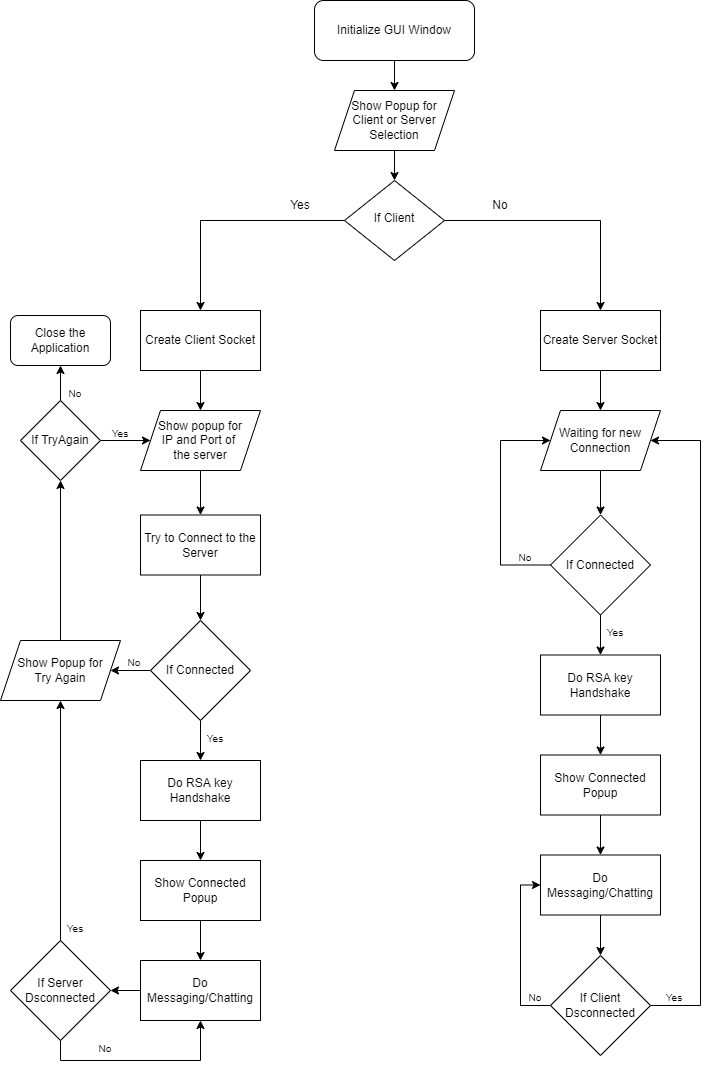

The diagram above was exported from draw.io. Its source (the exported page's mxGraphModel, read from the mxfile embedded in the PNG):
<mxGraphModel dx="1038" dy="585" grid="1" gridSize="10" guides="1" tooltips="1" connect="1" arrows="1" fold="1" page="1" pageScale="1" pageWidth="827" pageHeight="1169" math="0" shadow="0">
  <root>
    <mxCell id="WIyWlLk6GJQsqaUBKTNV-0" />
    <mxCell id="WIyWlLk6GJQsqaUBKTNV-1" parent="WIyWlLk6GJQsqaUBKTNV-0" />
    <mxCell id="jPB8AM4WbSMqFfD6-V4N-4" style="edgeStyle=orthogonalEdgeStyle;rounded=0;orthogonalLoop=1;jettySize=auto;html=1;exitX=0.5;exitY=1;exitDx=0;exitDy=0;entryX=0.5;entryY=0;entryDx=0;entryDy=0;" edge="1" parent="WIyWlLk6GJQsqaUBKTNV-1" source="WIyWlLk6GJQsqaUBKTNV-3" target="jPB8AM4WbSMqFfD6-V4N-3">
      <mxGeometry relative="1" as="geometry" />
    </mxCell>
    <mxCell id="WIyWlLk6GJQsqaUBKTNV-3" value="Initialize GUI Window" style="rounded=1;whiteSpace=wrap;html=1;fontSize=12;glass=0;strokeWidth=1;shadow=0;" parent="WIyWlLk6GJQsqaUBKTNV-1" vertex="1">
      <mxGeometry x="334" y="30" width="160" height="60" as="geometry" />
    </mxCell>
    <mxCell id="jPB8AM4WbSMqFfD6-V4N-8" style="edgeStyle=orthogonalEdgeStyle;rounded=0;orthogonalLoop=1;jettySize=auto;html=1;exitX=0;exitY=0.5;exitDx=0;exitDy=0;entryX=0.5;entryY=0;entryDx=0;entryDy=0;" edge="1" parent="WIyWlLk6GJQsqaUBKTNV-1" source="WIyWlLk6GJQsqaUBKTNV-6" target="jPB8AM4WbSMqFfD6-V4N-6">
      <mxGeometry relative="1" as="geometry" />
    </mxCell>
    <mxCell id="jPB8AM4WbSMqFfD6-V4N-9" style="edgeStyle=orthogonalEdgeStyle;rounded=0;orthogonalLoop=1;jettySize=auto;html=1;exitX=1;exitY=0.5;exitDx=0;exitDy=0;entryX=0.5;entryY=0;entryDx=0;entryDy=0;" edge="1" parent="WIyWlLk6GJQsqaUBKTNV-1" source="WIyWlLk6GJQsqaUBKTNV-6" target="jPB8AM4WbSMqFfD6-V4N-7">
      <mxGeometry relative="1" as="geometry" />
    </mxCell>
    <mxCell id="WIyWlLk6GJQsqaUBKTNV-6" value="If Client" style="rhombus;whiteSpace=wrap;html=1;shadow=0;fontFamily=Helvetica;fontSize=12;align=center;strokeWidth=1;spacing=6;spacingTop=-4;" parent="WIyWlLk6GJQsqaUBKTNV-1" vertex="1">
      <mxGeometry x="364" y="210" width="100" height="80" as="geometry" />
    </mxCell>
    <mxCell id="jPB8AM4WbSMqFfD6-V4N-5" style="edgeStyle=orthogonalEdgeStyle;rounded=0;orthogonalLoop=1;jettySize=auto;html=1;exitX=0.5;exitY=1;exitDx=0;exitDy=0;entryX=0.5;entryY=0;entryDx=0;entryDy=0;" edge="1" parent="WIyWlLk6GJQsqaUBKTNV-1" source="jPB8AM4WbSMqFfD6-V4N-3" target="WIyWlLk6GJQsqaUBKTNV-6">
      <mxGeometry relative="1" as="geometry" />
    </mxCell>
    <mxCell id="jPB8AM4WbSMqFfD6-V4N-3" value="Show Popup for Client or Server Selection" style="shape=parallelogram;perimeter=parallelogramPerimeter;whiteSpace=wrap;html=1;fixedSize=1;" vertex="1" parent="WIyWlLk6GJQsqaUBKTNV-1">
      <mxGeometry x="354" y="120" width="120" height="60" as="geometry" />
    </mxCell>
    <mxCell id="jPB8AM4WbSMqFfD6-V4N-13" style="edgeStyle=orthogonalEdgeStyle;rounded=0;orthogonalLoop=1;jettySize=auto;html=1;exitX=0.5;exitY=1;exitDx=0;exitDy=0;entryX=0.5;entryY=0;entryDx=0;entryDy=0;" edge="1" parent="WIyWlLk6GJQsqaUBKTNV-1" source="jPB8AM4WbSMqFfD6-V4N-6" target="jPB8AM4WbSMqFfD6-V4N-12">
      <mxGeometry relative="1" as="geometry" />
    </mxCell>
    <mxCell id="jPB8AM4WbSMqFfD6-V4N-6" value="Create Client Socket" style="rounded=0;whiteSpace=wrap;html=1;" vertex="1" parent="WIyWlLk6GJQsqaUBKTNV-1">
      <mxGeometry x="160" y="340" width="120" height="60" as="geometry" />
    </mxCell>
    <mxCell id="jPB8AM4WbSMqFfD6-V4N-48" style="edgeStyle=orthogonalEdgeStyle;rounded=0;orthogonalLoop=1;jettySize=auto;html=1;exitX=0.5;exitY=1;exitDx=0;exitDy=0;entryX=0.5;entryY=0;entryDx=0;entryDy=0;fontSize=12;" edge="1" parent="WIyWlLk6GJQsqaUBKTNV-1" source="jPB8AM4WbSMqFfD6-V4N-7" target="jPB8AM4WbSMqFfD6-V4N-47">
      <mxGeometry relative="1" as="geometry" />
    </mxCell>
    <mxCell id="jPB8AM4WbSMqFfD6-V4N-7" value="Create Server Socket" style="rounded=0;whiteSpace=wrap;html=1;" vertex="1" parent="WIyWlLk6GJQsqaUBKTNV-1">
      <mxGeometry x="560" y="340" width="120" height="60" as="geometry" />
    </mxCell>
    <mxCell id="jPB8AM4WbSMqFfD6-V4N-10" value="Yes" style="text;html=1;strokeColor=none;fillColor=none;align=center;verticalAlign=middle;whiteSpace=wrap;rounded=0;" vertex="1" parent="WIyWlLk6GJQsqaUBKTNV-1">
      <mxGeometry x="290" y="220" width="60" height="30" as="geometry" />
    </mxCell>
    <mxCell id="jPB8AM4WbSMqFfD6-V4N-11" value="No" style="text;html=1;strokeColor=none;fillColor=none;align=center;verticalAlign=middle;whiteSpace=wrap;rounded=0;" vertex="1" parent="WIyWlLk6GJQsqaUBKTNV-1">
      <mxGeometry x="490" y="220" width="60" height="30" as="geometry" />
    </mxCell>
    <mxCell id="jPB8AM4WbSMqFfD6-V4N-15" style="edgeStyle=orthogonalEdgeStyle;rounded=0;orthogonalLoop=1;jettySize=auto;html=1;exitX=0.5;exitY=1;exitDx=0;exitDy=0;entryX=0.5;entryY=0;entryDx=0;entryDy=0;" edge="1" parent="WIyWlLk6GJQsqaUBKTNV-1" source="jPB8AM4WbSMqFfD6-V4N-12" target="jPB8AM4WbSMqFfD6-V4N-14">
      <mxGeometry relative="1" as="geometry" />
    </mxCell>
    <mxCell id="jPB8AM4WbSMqFfD6-V4N-12" value="Show popup for&lt;br&gt;IP and Port of &lt;br&gt;the server" style="shape=parallelogram;perimeter=parallelogramPerimeter;whiteSpace=wrap;html=1;fixedSize=1;" vertex="1" parent="WIyWlLk6GJQsqaUBKTNV-1">
      <mxGeometry x="160" y="440" width="120" height="60" as="geometry" />
    </mxCell>
    <mxCell id="jPB8AM4WbSMqFfD6-V4N-18" style="edgeStyle=orthogonalEdgeStyle;rounded=0;orthogonalLoop=1;jettySize=auto;html=1;exitX=0.5;exitY=1;exitDx=0;exitDy=0;entryX=0.5;entryY=0;entryDx=0;entryDy=0;" edge="1" parent="WIyWlLk6GJQsqaUBKTNV-1" source="jPB8AM4WbSMqFfD6-V4N-14" target="jPB8AM4WbSMqFfD6-V4N-17">
      <mxGeometry relative="1" as="geometry" />
    </mxCell>
    <mxCell id="jPB8AM4WbSMqFfD6-V4N-14" value="Try to Connect to the Server" style="rounded=0;whiteSpace=wrap;html=1;" vertex="1" parent="WIyWlLk6GJQsqaUBKTNV-1">
      <mxGeometry x="160" y="544.5" width="120" height="60" as="geometry" />
    </mxCell>
    <mxCell id="jPB8AM4WbSMqFfD6-V4N-26" value="" style="edgeStyle=orthogonalEdgeStyle;rounded=0;orthogonalLoop=1;jettySize=auto;html=1;" edge="1" parent="WIyWlLk6GJQsqaUBKTNV-1" source="jPB8AM4WbSMqFfD6-V4N-17" target="jPB8AM4WbSMqFfD6-V4N-19">
      <mxGeometry relative="1" as="geometry" />
    </mxCell>
    <mxCell id="jPB8AM4WbSMqFfD6-V4N-33" style="edgeStyle=orthogonalEdgeStyle;rounded=0;orthogonalLoop=1;jettySize=auto;html=1;exitX=0.5;exitY=1;exitDx=0;exitDy=0;entryX=0.5;entryY=0;entryDx=0;entryDy=0;fontSize=12;" edge="1" parent="WIyWlLk6GJQsqaUBKTNV-1" source="jPB8AM4WbSMqFfD6-V4N-17" target="jPB8AM4WbSMqFfD6-V4N-32">
      <mxGeometry relative="1" as="geometry" />
    </mxCell>
    <mxCell id="jPB8AM4WbSMqFfD6-V4N-17" value="If Connected" style="rhombus;whiteSpace=wrap;html=1;" vertex="1" parent="WIyWlLk6GJQsqaUBKTNV-1">
      <mxGeometry x="170" y="650" width="100" height="100" as="geometry" />
    </mxCell>
    <mxCell id="jPB8AM4WbSMqFfD6-V4N-23" style="edgeStyle=orthogonalEdgeStyle;rounded=0;orthogonalLoop=1;jettySize=auto;html=1;exitX=0.5;exitY=0;exitDx=0;exitDy=0;entryX=0.5;entryY=1;entryDx=0;entryDy=0;" edge="1" parent="WIyWlLk6GJQsqaUBKTNV-1" source="jPB8AM4WbSMqFfD6-V4N-19" target="jPB8AM4WbSMqFfD6-V4N-21">
      <mxGeometry relative="1" as="geometry" />
    </mxCell>
    <mxCell id="jPB8AM4WbSMqFfD6-V4N-19" value="Show Popup for&lt;br&gt;Try Again" style="shape=parallelogram;perimeter=parallelogramPerimeter;whiteSpace=wrap;html=1;fixedSize=1;" vertex="1" parent="WIyWlLk6GJQsqaUBKTNV-1">
      <mxGeometry x="20" y="670" width="120" height="60" as="geometry" />
    </mxCell>
    <mxCell id="jPB8AM4WbSMqFfD6-V4N-25" style="edgeStyle=orthogonalEdgeStyle;rounded=0;orthogonalLoop=1;jettySize=auto;html=1;exitX=0.5;exitY=0;exitDx=0;exitDy=0;entryX=0.5;entryY=1;entryDx=0;entryDy=0;" edge="1" parent="WIyWlLk6GJQsqaUBKTNV-1" source="jPB8AM4WbSMqFfD6-V4N-21" target="jPB8AM4WbSMqFfD6-V4N-24">
      <mxGeometry relative="1" as="geometry" />
    </mxCell>
    <mxCell id="jPB8AM4WbSMqFfD6-V4N-46" style="edgeStyle=orthogonalEdgeStyle;rounded=0;orthogonalLoop=1;jettySize=auto;html=1;exitX=1;exitY=0.5;exitDx=0;exitDy=0;entryX=0;entryY=0.5;entryDx=0;entryDy=0;fontSize=12;" edge="1" parent="WIyWlLk6GJQsqaUBKTNV-1" source="jPB8AM4WbSMqFfD6-V4N-21" target="jPB8AM4WbSMqFfD6-V4N-12">
      <mxGeometry relative="1" as="geometry" />
    </mxCell>
    <mxCell id="jPB8AM4WbSMqFfD6-V4N-21" value="If TryAgain" style="rhombus;whiteSpace=wrap;html=1;" vertex="1" parent="WIyWlLk6GJQsqaUBKTNV-1">
      <mxGeometry x="40" y="430" width="80" height="80" as="geometry" />
    </mxCell>
    <mxCell id="jPB8AM4WbSMqFfD6-V4N-24" value="Close the&lt;br&gt;Application" style="rounded=1;whiteSpace=wrap;html=1;" vertex="1" parent="WIyWlLk6GJQsqaUBKTNV-1">
      <mxGeometry x="30" y="345" width="100" height="50" as="geometry" />
    </mxCell>
    <mxCell id="jPB8AM4WbSMqFfD6-V4N-28" value="Yes" style="text;html=1;strokeColor=none;fillColor=none;align=center;verticalAlign=middle;whiteSpace=wrap;rounded=0;fontSize=10;" vertex="1" parent="WIyWlLk6GJQsqaUBKTNV-1">
      <mxGeometry x="125" y="455" width="30" height="15" as="geometry" />
    </mxCell>
    <mxCell id="jPB8AM4WbSMqFfD6-V4N-30" value="No" style="text;html=1;strokeColor=none;fillColor=none;align=center;verticalAlign=middle;whiteSpace=wrap;rounded=0;fontSize=10;" vertex="1" parent="WIyWlLk6GJQsqaUBKTNV-1">
      <mxGeometry x="80" y="415" width="30" height="15" as="geometry" />
    </mxCell>
    <mxCell id="jPB8AM4WbSMqFfD6-V4N-31" value="No" style="text;html=1;strokeColor=none;fillColor=none;align=center;verticalAlign=middle;whiteSpace=wrap;rounded=0;fontSize=10;" vertex="1" parent="WIyWlLk6GJQsqaUBKTNV-1">
      <mxGeometry x="139" y="684" width="30" height="15" as="geometry" />
    </mxCell>
    <mxCell id="jPB8AM4WbSMqFfD6-V4N-36" style="edgeStyle=orthogonalEdgeStyle;rounded=0;orthogonalLoop=1;jettySize=auto;html=1;exitX=0.5;exitY=1;exitDx=0;exitDy=0;fontSize=12;" edge="1" parent="WIyWlLk6GJQsqaUBKTNV-1" source="jPB8AM4WbSMqFfD6-V4N-32" target="jPB8AM4WbSMqFfD6-V4N-35">
      <mxGeometry relative="1" as="geometry" />
    </mxCell>
    <mxCell id="jPB8AM4WbSMqFfD6-V4N-32" value="&lt;span style=&quot;font-size: 12px;&quot;&gt;Do RSA key Handshake&lt;/span&gt;" style="rounded=0;whiteSpace=wrap;html=1;fontSize=10;" vertex="1" parent="WIyWlLk6GJQsqaUBKTNV-1">
      <mxGeometry x="160" y="790" width="120" height="60" as="geometry" />
    </mxCell>
    <mxCell id="jPB8AM4WbSMqFfD6-V4N-34" value="Yes" style="text;html=1;strokeColor=none;fillColor=none;align=center;verticalAlign=middle;whiteSpace=wrap;rounded=0;fontSize=10;" vertex="1" parent="WIyWlLk6GJQsqaUBKTNV-1">
      <mxGeometry x="220" y="760" width="30" height="15" as="geometry" />
    </mxCell>
    <mxCell id="jPB8AM4WbSMqFfD6-V4N-38" style="edgeStyle=orthogonalEdgeStyle;rounded=0;orthogonalLoop=1;jettySize=auto;html=1;exitX=0.5;exitY=1;exitDx=0;exitDy=0;entryX=0.5;entryY=0;entryDx=0;entryDy=0;fontSize=12;" edge="1" parent="WIyWlLk6GJQsqaUBKTNV-1" source="jPB8AM4WbSMqFfD6-V4N-35" target="jPB8AM4WbSMqFfD6-V4N-37">
      <mxGeometry relative="1" as="geometry" />
    </mxCell>
    <mxCell id="jPB8AM4WbSMqFfD6-V4N-35" value="Show Connected Popup" style="rounded=0;whiteSpace=wrap;html=1;fontSize=12;" vertex="1" parent="WIyWlLk6GJQsqaUBKTNV-1">
      <mxGeometry x="160" y="890" width="120" height="60" as="geometry" />
    </mxCell>
    <mxCell id="jPB8AM4WbSMqFfD6-V4N-40" value="" style="edgeStyle=orthogonalEdgeStyle;rounded=0;orthogonalLoop=1;jettySize=auto;html=1;fontSize=12;" edge="1" parent="WIyWlLk6GJQsqaUBKTNV-1" source="jPB8AM4WbSMqFfD6-V4N-37" target="jPB8AM4WbSMqFfD6-V4N-39">
      <mxGeometry relative="1" as="geometry" />
    </mxCell>
    <mxCell id="jPB8AM4WbSMqFfD6-V4N-37" value="Do Messaging/Chatting" style="rounded=0;whiteSpace=wrap;html=1;fontSize=12;" vertex="1" parent="WIyWlLk6GJQsqaUBKTNV-1">
      <mxGeometry x="160" y="990" width="120" height="60" as="geometry" />
    </mxCell>
    <mxCell id="jPB8AM4WbSMqFfD6-V4N-41" style="edgeStyle=orthogonalEdgeStyle;rounded=0;orthogonalLoop=1;jettySize=auto;html=1;exitX=0.5;exitY=0;exitDx=0;exitDy=0;entryX=0.5;entryY=1;entryDx=0;entryDy=0;fontSize=12;" edge="1" parent="WIyWlLk6GJQsqaUBKTNV-1" source="jPB8AM4WbSMqFfD6-V4N-39" target="jPB8AM4WbSMqFfD6-V4N-19">
      <mxGeometry relative="1" as="geometry" />
    </mxCell>
    <mxCell id="jPB8AM4WbSMqFfD6-V4N-42" style="edgeStyle=orthogonalEdgeStyle;rounded=0;orthogonalLoop=1;jettySize=auto;html=1;exitX=0.5;exitY=1;exitDx=0;exitDy=0;entryX=0.5;entryY=1;entryDx=0;entryDy=0;fontSize=12;" edge="1" parent="WIyWlLk6GJQsqaUBKTNV-1" source="jPB8AM4WbSMqFfD6-V4N-39" target="jPB8AM4WbSMqFfD6-V4N-37">
      <mxGeometry relative="1" as="geometry" />
    </mxCell>
    <mxCell id="jPB8AM4WbSMqFfD6-V4N-39" value="If Server Dsconnected" style="rhombus;whiteSpace=wrap;html=1;fontSize=12;" vertex="1" parent="WIyWlLk6GJQsqaUBKTNV-1">
      <mxGeometry x="30" y="970" width="100" height="100" as="geometry" />
    </mxCell>
    <mxCell id="jPB8AM4WbSMqFfD6-V4N-43" value="Yes" style="text;html=1;strokeColor=none;fillColor=none;align=center;verticalAlign=middle;whiteSpace=wrap;rounded=0;fontSize=10;" vertex="1" parent="WIyWlLk6GJQsqaUBKTNV-1">
      <mxGeometry x="80" y="950" width="30" height="15" as="geometry" />
    </mxCell>
    <mxCell id="jPB8AM4WbSMqFfD6-V4N-44" value="No" style="text;html=1;strokeColor=none;fillColor=none;align=center;verticalAlign=middle;whiteSpace=wrap;rounded=0;fontSize=10;" vertex="1" parent="WIyWlLk6GJQsqaUBKTNV-1">
      <mxGeometry x="110" y="1070" width="30" height="15" as="geometry" />
    </mxCell>
    <mxCell id="jPB8AM4WbSMqFfD6-V4N-51" style="edgeStyle=orthogonalEdgeStyle;rounded=0;orthogonalLoop=1;jettySize=auto;html=1;exitX=0.5;exitY=1;exitDx=0;exitDy=0;entryX=0.5;entryY=0;entryDx=0;entryDy=0;fontSize=12;" edge="1" parent="WIyWlLk6GJQsqaUBKTNV-1" source="jPB8AM4WbSMqFfD6-V4N-47" target="jPB8AM4WbSMqFfD6-V4N-50">
      <mxGeometry relative="1" as="geometry" />
    </mxCell>
    <mxCell id="jPB8AM4WbSMqFfD6-V4N-47" value="Waiting for new Connection" style="shape=parallelogram;perimeter=parallelogramPerimeter;whiteSpace=wrap;html=1;fixedSize=1;" vertex="1" parent="WIyWlLk6GJQsqaUBKTNV-1">
      <mxGeometry x="560" y="440" width="120" height="60" as="geometry" />
    </mxCell>
    <mxCell id="jPB8AM4WbSMqFfD6-V4N-56" style="edgeStyle=orthogonalEdgeStyle;rounded=0;orthogonalLoop=1;jettySize=auto;html=1;exitX=0;exitY=0.5;exitDx=0;exitDy=0;entryX=0;entryY=0.5;entryDx=0;entryDy=0;fontSize=12;" edge="1" parent="WIyWlLk6GJQsqaUBKTNV-1" source="jPB8AM4WbSMqFfD6-V4N-50" target="jPB8AM4WbSMqFfD6-V4N-47">
      <mxGeometry relative="1" as="geometry">
        <Array as="points">
          <mxPoint x="520" y="595" />
          <mxPoint x="520" y="470" />
        </Array>
      </mxGeometry>
    </mxCell>
    <mxCell id="jPB8AM4WbSMqFfD6-V4N-65" style="edgeStyle=orthogonalEdgeStyle;rounded=0;orthogonalLoop=1;jettySize=auto;html=1;exitX=0.5;exitY=1;exitDx=0;exitDy=0;entryX=0.5;entryY=0;entryDx=0;entryDy=0;fontSize=12;" edge="1" parent="WIyWlLk6GJQsqaUBKTNV-1" source="jPB8AM4WbSMqFfD6-V4N-50" target="jPB8AM4WbSMqFfD6-V4N-59">
      <mxGeometry relative="1" as="geometry" />
    </mxCell>
    <mxCell id="jPB8AM4WbSMqFfD6-V4N-50" value="If Connected" style="rhombus;whiteSpace=wrap;html=1;" vertex="1" parent="WIyWlLk6GJQsqaUBKTNV-1">
      <mxGeometry x="570" y="544.5" width="100" height="100" as="geometry" />
    </mxCell>
    <mxCell id="jPB8AM4WbSMqFfD6-V4N-53" value="No" style="text;html=1;strokeColor=none;fillColor=none;align=center;verticalAlign=middle;whiteSpace=wrap;rounded=0;fontSize=10;" vertex="1" parent="WIyWlLk6GJQsqaUBKTNV-1">
      <mxGeometry x="530" y="579" width="30" height="15" as="geometry" />
    </mxCell>
    <mxCell id="jPB8AM4WbSMqFfD6-V4N-58" style="edgeStyle=orthogonalEdgeStyle;rounded=0;orthogonalLoop=1;jettySize=auto;html=1;exitX=0.5;exitY=1;exitDx=0;exitDy=0;fontSize=12;" edge="1" parent="WIyWlLk6GJQsqaUBKTNV-1" source="jPB8AM4WbSMqFfD6-V4N-59" target="jPB8AM4WbSMqFfD6-V4N-62">
      <mxGeometry relative="1" as="geometry" />
    </mxCell>
    <mxCell id="jPB8AM4WbSMqFfD6-V4N-59" value="&lt;span style=&quot;font-size: 12px;&quot;&gt;Do RSA key Handshake&lt;/span&gt;" style="rounded=0;whiteSpace=wrap;html=1;fontSize=10;" vertex="1" parent="WIyWlLk6GJQsqaUBKTNV-1">
      <mxGeometry x="560" y="684.5" width="120" height="60" as="geometry" />
    </mxCell>
    <mxCell id="jPB8AM4WbSMqFfD6-V4N-60" value="Yes" style="text;html=1;strokeColor=none;fillColor=none;align=center;verticalAlign=middle;whiteSpace=wrap;rounded=0;fontSize=10;" vertex="1" parent="WIyWlLk6GJQsqaUBKTNV-1">
      <mxGeometry x="620" y="654.5" width="30" height="15" as="geometry" />
    </mxCell>
    <mxCell id="jPB8AM4WbSMqFfD6-V4N-61" style="edgeStyle=orthogonalEdgeStyle;rounded=0;orthogonalLoop=1;jettySize=auto;html=1;exitX=0.5;exitY=1;exitDx=0;exitDy=0;entryX=0.5;entryY=0;entryDx=0;entryDy=0;fontSize=12;" edge="1" parent="WIyWlLk6GJQsqaUBKTNV-1" source="jPB8AM4WbSMqFfD6-V4N-62" target="jPB8AM4WbSMqFfD6-V4N-63">
      <mxGeometry relative="1" as="geometry" />
    </mxCell>
    <mxCell id="jPB8AM4WbSMqFfD6-V4N-62" value="Show Connected Popup" style="rounded=0;whiteSpace=wrap;html=1;fontSize=12;" vertex="1" parent="WIyWlLk6GJQsqaUBKTNV-1">
      <mxGeometry x="560" y="784.5" width="120" height="60" as="geometry" />
    </mxCell>
    <mxCell id="jPB8AM4WbSMqFfD6-V4N-72" style="edgeStyle=orthogonalEdgeStyle;rounded=0;orthogonalLoop=1;jettySize=auto;html=1;exitX=0.5;exitY=1;exitDx=0;exitDy=0;entryX=0.5;entryY=0;entryDx=0;entryDy=0;fontSize=12;" edge="1" parent="WIyWlLk6GJQsqaUBKTNV-1" source="jPB8AM4WbSMqFfD6-V4N-63" target="jPB8AM4WbSMqFfD6-V4N-66">
      <mxGeometry relative="1" as="geometry" />
    </mxCell>
    <mxCell id="jPB8AM4WbSMqFfD6-V4N-63" value="Do Messaging/Chatting" style="rounded=0;whiteSpace=wrap;html=1;fontSize=12;" vertex="1" parent="WIyWlLk6GJQsqaUBKTNV-1">
      <mxGeometry x="560" y="884.5" width="120" height="60" as="geometry" />
    </mxCell>
    <mxCell id="jPB8AM4WbSMqFfD6-V4N-76" style="edgeStyle=orthogonalEdgeStyle;rounded=0;orthogonalLoop=1;jettySize=auto;html=1;exitX=1;exitY=0.5;exitDx=0;exitDy=0;entryX=1;entryY=0.5;entryDx=0;entryDy=0;fontSize=12;" edge="1" parent="WIyWlLk6GJQsqaUBKTNV-1" source="jPB8AM4WbSMqFfD6-V4N-66" target="jPB8AM4WbSMqFfD6-V4N-47">
      <mxGeometry relative="1" as="geometry">
        <Array as="points">
          <mxPoint x="720" y="1035" />
          <mxPoint x="720" y="470" />
        </Array>
      </mxGeometry>
    </mxCell>
    <mxCell id="jPB8AM4WbSMqFfD6-V4N-79" style="edgeStyle=orthogonalEdgeStyle;rounded=0;orthogonalLoop=1;jettySize=auto;html=1;exitX=0;exitY=0.5;exitDx=0;exitDy=0;entryX=0;entryY=0.5;entryDx=0;entryDy=0;fontSize=12;" edge="1" parent="WIyWlLk6GJQsqaUBKTNV-1" source="jPB8AM4WbSMqFfD6-V4N-66" target="jPB8AM4WbSMqFfD6-V4N-63">
      <mxGeometry relative="1" as="geometry" />
    </mxCell>
    <mxCell id="jPB8AM4WbSMqFfD6-V4N-66" value="If Client Dsconnected" style="rhombus;whiteSpace=wrap;html=1;fontSize=12;" vertex="1" parent="WIyWlLk6GJQsqaUBKTNV-1">
      <mxGeometry x="570" y="985" width="100" height="100" as="geometry" />
    </mxCell>
    <mxCell id="jPB8AM4WbSMqFfD6-V4N-67" value="Yes" style="text;html=1;strokeColor=none;fillColor=none;align=center;verticalAlign=middle;whiteSpace=wrap;rounded=0;fontSize=10;" vertex="1" parent="WIyWlLk6GJQsqaUBKTNV-1">
      <mxGeometry x="679" y="1019" width="30" height="15" as="geometry" />
    </mxCell>
    <mxCell id="jPB8AM4WbSMqFfD6-V4N-68" value="No" style="text;html=1;strokeColor=none;fillColor=none;align=center;verticalAlign=middle;whiteSpace=wrap;rounded=0;fontSize=10;" vertex="1" parent="WIyWlLk6GJQsqaUBKTNV-1">
      <mxGeometry x="540" y="1019" width="30" height="15" as="geometry" />
    </mxCell>
  </root>
</mxGraphModel>